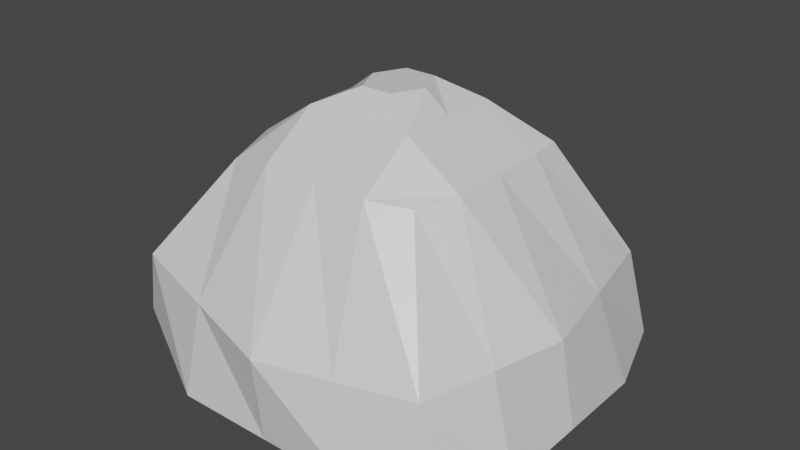 # Source: rock.blend  (saved by Blender 2.93.21; exported with 4.5.12 LTS)
import bpy
from mathutils import Matrix  # noqa: F401  (used for matrix-valued properties, if any)

bpy.ops.wm.read_factory_settings(use_empty=True)
scene = bpy.context.scene
scene.name = 'Scene'

# ---- collections
col_collection = bpy.data.collections.new('Collection'); scene.collection.children.link(col_collection)

# ---- materials (node trees are filled in below, after node groups)
mat_material = bpy.data.materials.new('Material')
mat_material.alpha_threshold = 0.0
mat_material.use_transparent_shadow = False
mat_material.line_color = (0.0, 0.0, 0.0, 1.0)

# ---- material node trees
mat_material.use_nodes = True; mat_material.node_tree.nodes.clear()
_N = mat_material.node_tree.nodes; _L = mat_material.node_tree.links
n0 = _N.new('ShaderNodeOutputMaterial'); n0.name = 'Material Output'; n0.location = (300, 300)
n1 = _N.new('ShaderNodeBsdfPrincipled'); n1.name = 'Principled BSDF'; n1.location = (10, 300)
n1.distribution = 'GGX'
n1.subsurface_method = 'BURLEY'
n1.inputs[2].default_value = 0.4
n1.inputs[3].default_value = 1.45
n1.inputs[27].default_value = (0.0, 0.0, 0.0, 1.0)
n1.inputs[28].default_value = 1.0
_L.new(n1.outputs[0], n0.inputs[0])
n0.is_active_output = True

# ---- world
world_world = bpy.data.worlds.new('World'); scene.world = world_world
world_world.use_nodes = True; world_world.node_tree.nodes.clear()
_N = world_world.node_tree.nodes; _L = world_world.node_tree.links
n0 = _N.new('ShaderNodeOutputWorld'); n0.name = 'World Output'; n0.location = (300, 300)
n1 = _N.new('ShaderNodeBackground'); n1.name = 'Background'; n1.location = (10, 300)
n1.inputs[0].default_value = (0.05088, 0.05088, 0.05088, 1.0)
_L.new(n1.outputs[0], n0.inputs[0])
n0.is_active_output = True
world_world.color = (0.05088, 0.05088, 0.05088)
world_world.use_sun_shadow = False
world_world.sun_shadow_jitter_overblur = 0.0

# ---- meshes
me_cube = bpy.data.meshes.new('Cube')
me_cube.from_pydata([(0.975, 0.7977, 1.004), (1.536, 1.671, -1.008), (0.8268, -0.8123, 0.9506), (1.676, -1.454, -0.9732), (-1.0, 0.7894, 0.8072), (-1.509, 1.181, -1.0), (-1.0, -0.858, 0.8629), (-1.82, -1.247, -0.7008), (-0.1569, 1.719, -1.066), (0.01147, -1.0, 1.0), (0.01851, -1.669, -1.0), (0.01147, 1.0, 1.0), (1.439, 1.428, -0.1033), (-1.554, -1.383, 0.0), (1.38, -1.423, -0.1541), (-1.25, 1.445, 0.0), (0.01147, 1.781, 0.0), (0.07153, -1.806, -0.1541), (-1.82, 0.0006714, -1.0), (1.0, 0.0004472, 1.0), (-1.0, 0.0004472, 1.0), (1.815, 0.0006714, -1.0), (0.01147, 0.0004472, -1.0), (0.01147, 0.0004472, 1.522), (1.759, -0.1659, -0.1033), (-1.804, 0.0004472, 0.0), (0.9169, -1.669, -1.0), (0.5057, 1.0, 1.0), (0.8455, 1.856, -1.065), (0.5057, -1.0, 1.0), (0.7259, -1.615, -0.1541), (0.7253, 1.733, -0.05165), (0.279, 0.0004472, 1.522), (0.9134, 0.0005593, -1.0), (-0.9008, 1.668, -1.0), (-0.4943, -1.0, 1.0), (-0.9008, -1.669, -1.0), (-0.4943, 1.0, 1.0), (-0.6191, 1.742, 0.0), (-0.7414, -1.594, -0.07703), (-0.9043, 0.0005593, -1.0), (-0.4943, 0.0004472, 1.347), (-1.0, 0.4978, 1.0), (1.815, 0.8304, -1.0), (-1.528, 0.719, 0.0), (-1.82, 0.8304, -1.0), (1.0, 0.4978, 1.0), (0.01497, 0.8303, -1.0), (0.01147, 0.4978, 1.347), (1.6, 0.6271, -0.1033), (0.9152, 0.8304, -1.0), (0.1477, 0.271, 1.522), (-0.1362, 0.271, 1.522), (-0.9025, 0.8304, -1.0), (-1.82, -0.8297, -1.0), (1.0, -0.4972, 1.0), (0.01497, -0.8298, -1.0), (0.01147, -0.2705, 1.522), (1.571, -0.7914, -0.1285), (-1.0, -0.4972, 1.0), (1.815, -0.8297, -1.0), (-1.68, -0.6876, 0.0), (0.1477, -0.2705, 1.522), (0.9152, -0.8298, -1.0), (-0.9025, -0.8298, -1.0), (-0.1362, -0.2705, 1.522), (0.5057, 0.4978, 1.347), (0.5057, 0.0004472, 1.347), (-0.4943, 0.4978, 1.347), (-0.2675, 0.0004472, 1.522), (0.01147, 0.271, 1.522), (0.5057, -0.4972, 1.347), (-0.4943, -0.4972, 1.347), (0.01147, -0.4972, 1.347)], [], [(72, 59, 6, 35), (39, 35, 6, 13), (44, 42, 4, 15), (63, 60, 3, 26), (58, 55, 2, 14), (31, 27, 0, 12), (38, 37, 11, 16), (64, 56, 10, 36), (30, 29, 9, 17), (71, 73, 9, 29), (26, 30, 17, 10), (34, 38, 16, 8), (28, 31, 12, 1), (60, 58, 14, 3), (45, 44, 15, 5), (36, 39, 13, 7), (54, 61, 25, 18), (43, 49, 24, 21), (51, 70, 23, 32), (53, 47, 22, 40), (49, 46, 19, 24), (50, 43, 21, 33), (61, 59, 20, 25), (68, 42, 20, 41), (47, 50, 33, 22), (46, 66, 67, 19), (8, 16, 31, 28), (3, 14, 30, 26), (55, 71, 29, 2), (14, 2, 29, 30), (16, 11, 27, 31), (56, 63, 26, 10), (70, 52, 69, 23), (45, 53, 40, 18), (10, 17, 39, 36), (5, 15, 38, 34), (54, 64, 36, 7), (15, 4, 37, 38), (17, 9, 35, 39), (73, 72, 35, 9), (5, 34, 53, 45), (11, 37, 68, 48), (0, 27, 66, 46), (8, 28, 50, 47), (37, 4, 42, 68), (28, 1, 43, 50), (12, 0, 46, 49), (34, 8, 47, 53), (27, 11, 48, 66), (1, 12, 49, 43), (18, 25, 44, 45), (25, 20, 42, 44), (23, 69, 65, 57), (18, 40, 64, 54), (22, 33, 63, 56), (19, 67, 71, 55), (13, 6, 59, 61), (7, 13, 61, 54), (21, 24, 58, 60), (32, 23, 57, 62), (40, 22, 56, 64), (24, 19, 55, 58), (33, 21, 60, 63), (41, 20, 59, 72), (51, 32, 67, 66), (69, 52, 68, 41), (52, 70, 48, 68), (70, 51, 66, 48), (32, 62, 71, 67), (65, 69, 41, 72), (57, 65, 72, 73), (62, 57, 73, 71)])
_uv = me_cube.uv_layers.new(name='UVMap')
_uv.uv.foreach_set('vector', [0.8118, 0.6872, 0.875, 0.6872, 0.875, 0.75, 0.8118, 0.75, 0.5, 0.9368, 0.625, 0.9368, 0.625, 1.0, 0.5, 1.0, 0.5, 0.1872, 0.625, 0.1872, 0.625, 0.25, 0.5, 0.25, 0.3132, 0.6872, 0.375, 0.6872, 0.375, 0.75, 0.3132, 0.75, 0.5, 0.6872, 0.625, 0.6872, 0.625, 0.75, 0.5, 0.75, 0.5, 0.4382, 0.625, 0.4382, 0.625, 0.5, 0.5, 0.5, 0.5, 0.3132, 0.625, 0.3132, 0.625, 0.3764, 0.5, 0.3764, 0.1882, 0.6872, 0.2514, 0.6872, 0.2514, 0.75, 0.1882, 0.75, 0.5, 0.8118, 0.625, 0.8118, 0.625, 0.8736, 0.5, 0.8736, 0.6868, 0.6872, 0.7486, 0.6872, 0.7486, 0.75, 0.6868, 0.75, 0.375, 0.8118, 0.5, 0.8118, 0.5, 0.8736, 0.375, 0.8736, 0.375, 0.3132, 0.5, 0.3132, 0.5, 0.3764, 0.375, 0.3764, 0.375, 0.4382, 0.5, 0.4382, 0.5, 0.5, 0.375, 0.5, 0.375, 0.6872, 0.5, 0.6872, 0.5, 0.75, 0.375, 0.75, 0.375, 0.1872, 0.5, 0.1872, 0.5, 0.25, 0.375, 0.25, 0.375, 0.9368, 0.5, 0.9368, 0.5, 1.0, 0.375, 1.0, 0.375, 0.06285, 0.5, 0.06285, 0.5, 0.1251, 0.375, 0.1251, 0.375, 0.5628, 0.5, 0.5628, 0.5, 0.6249, 0.375, 0.6249, 0.7151, 0.5911, 0.7486, 0.5911, 0.7486, 0.6249, 0.7151, 0.6249, 0.1882, 0.5628, 0.2514, 0.5628, 0.2514, 0.6249, 0.1882, 0.6249, 0.5, 0.5628, 0.625, 0.5628, 0.625, 0.6249, 0.5, 0.6249, 0.3132, 0.5628, 0.375, 0.5628, 0.375, 0.6249, 0.3132, 0.6249, 0.5, 0.06285, 0.625, 0.06285, 0.625, 0.1251, 0.5, 0.1251, 0.8118, 0.5628, 0.875, 0.5628, 0.875, 0.6249, 0.8118, 0.6249, 0.2514, 0.5628, 0.3132, 0.5628, 0.3132, 0.6249, 0.2514, 0.6249, 0.625, 0.5628, 0.6868, 0.5628, 0.6868, 0.6249, 0.625, 0.6249, 0.375, 0.3764, 0.5, 0.3764, 0.5, 0.4382, 0.375, 0.4382, 0.375, 0.75, 0.5, 0.75, 0.5, 0.8118, 0.375, 0.8118, 0.625, 0.6872, 0.6868, 0.6872, 0.6868, 0.75, 0.625, 0.75, 0.5, 0.75, 0.625, 0.75, 0.625, 0.8118, 0.5, 0.8118, 0.5, 0.3764, 0.625, 0.3764, 0.625, 0.4382, 0.5, 0.4382, 0.2514, 0.6872, 0.3132, 0.6872, 0.3132, 0.75, 0.2514, 0.75, 0.7486, 0.5911, 0.7834, 0.5911, 0.7834, 0.6249, 0.7486, 0.6249, 0.125, 0.5628, 0.1882, 0.5628, 0.1882, 0.6249, 0.125, 0.6249, 0.375, 0.8736, 0.5, 0.8736, 0.5, 0.9368, 0.375, 0.9368, 0.375, 0.25, 0.5, 0.25, 0.5, 0.3132, 0.375, 0.3132, 0.125, 0.6872, 0.1882, 0.6872, 0.1882, 0.75, 0.125, 0.75, 0.5, 0.25, 0.625, 0.25, 0.625, 0.3132, 0.5, 0.3132, 0.5, 0.8736, 0.625, 0.8736, 0.625, 0.9368, 0.5, 0.9368, 0.7486, 0.6872, 0.8118, 0.6872, 0.8118, 0.75, 0.7486, 0.75, 0.125, 0.5, 0.1882, 0.5, 0.1882, 0.5628, 0.125, 0.5628, 0.7486, 0.5, 0.8118, 0.5, 0.8118, 0.5628, 0.7486, 0.5628, 0.625, 0.5, 0.6868, 0.5, 0.6868, 0.5628, 0.625, 0.5628, 0.2514, 0.5, 0.3132, 0.5, 0.3132, 0.5628, 0.2514, 0.5628, 0.8118, 0.5, 0.875, 0.5, 0.875, 0.5628, 0.8118, 0.5628, 0.3132, 0.5, 0.375, 0.5, 0.375, 0.5628, 0.3132, 0.5628, 0.5, 0.5, 0.625, 0.5, 0.625, 0.5628, 0.5, 0.5628, 0.1882, 0.5, 0.2514, 0.5, 0.2514, 0.5628, 0.1882, 0.5628, 0.6868, 0.5, 0.7486, 0.5, 0.7486, 0.5628, 0.6868, 0.5628, 0.375, 0.5, 0.5, 0.5, 0.5, 0.5628, 0.375, 0.5628, 0.375, 0.1251, 0.5, 0.1251, 0.5, 0.1872, 0.375, 0.1872, 0.5, 0.1251, 0.625, 0.1251, 0.625, 0.1872, 0.5, 0.1872, 0.7486, 0.6249, 0.7834, 0.6249, 0.7834, 0.6588, 0.7486, 0.6588, 0.125, 0.6249, 0.1882, 0.6249, 0.1882, 0.6872, 0.125, 0.6872, 0.2514, 0.6249, 0.3132, 0.6249, 0.3132, 0.6872, 0.2514, 0.6872, 0.625, 0.6249, 0.6868, 0.6249, 0.6868, 0.6872, 0.625, 0.6872, 0.5, 0.0, 0.625, 0.0, 0.625, 0.06285, 0.5, 0.06285, 0.375, 0.0, 0.5, 0.0, 0.5, 0.06285, 0.375, 0.06285, 0.375, 0.6249, 0.5, 0.6249, 0.5, 0.6872, 0.375, 0.6872, 0.7151, 0.6249, 0.7486, 0.6249, 0.7486, 0.6588, 0.7151, 0.6588, 0.1882, 0.6249, 0.2514, 0.6249, 0.2514, 0.6872, 0.1882, 0.6872, 0.5, 0.6249, 0.625, 0.6249, 0.625, 0.6872, 0.5, 0.6872, 0.3132, 0.6249, 0.375, 0.6249, 0.375, 0.6872, 0.3132, 0.6872, 0.8118, 0.6249, 0.875, 0.6249, 0.875, 0.6872, 0.8118, 0.6872, 0.7151, 0.5911, 0.7151, 0.6249, 0.6868, 0.6249, 0.6868, 0.5628, 0.7834, 0.6249, 0.7834, 0.5911, 0.8118, 0.5628, 0.8118, 0.6249, 0.7834, 0.5911, 0.7486, 0.5911, 0.7486, 0.5628, 0.8118, 0.5628, 0.7486, 0.5911, 0.7151, 0.5911, 0.6868, 0.5628, 0.7486, 0.5628, 0.7151, 0.6249, 0.7151, 0.6588, 0.6868, 0.6872, 0.6868, 0.6249, 0.7834, 0.6588, 0.7834, 0.6249, 0.8118, 0.6249, 0.8118, 0.6872, 0.7486, 0.6588, 0.7834, 0.6588, 0.8118, 0.6872, 0.7486, 0.6872, 0.7151, 0.6588, 0.7486, 0.6588, 0.7486, 0.6872, 0.6868, 0.6872])
me_cube.materials.append(mat_material)
me_cube.use_remesh_preserve_volume = False
me_cube.use_remesh_preserve_attributes = False
me_cube.use_mirror_vertex_groups = False
me_cube.update()

# ---- objects
ob_cube = bpy.data.objects.new('Cube', me_cube)

# ---- transforms, parenting, visibility, modifiers, constraints
ob_cube.location = (0.0, 0.0, 0.0)
ob_cube.lock_rotations_4d = False
ob_cube.empty_display_type = 'ARROWS'
ob_cube.lineart.crease_threshold = 0.0

# ---- collection membership
col_collection.objects.link(ob_cube)

# ---- scene / render settings (as saved in the file)
scene.frame_start = 1; scene.frame_end = 250; scene.frame_set(1)
scene.render.engine = 'BLENDER_EEVEE_NEXT'
scene.cycles.use_denoising = False
scene.cycles.samples = 128
scene.cycles.sampling_pattern = 'TABULATED_SOBOL'
scene.cycles.use_adaptive_sampling = False
scene.cycles.use_light_tree = False
scene.view_settings.view_transform = 'Filmic'
bpy.context.view_layer.update()

# ---- added for rendering (the .blend has no active camera and no usable light): camera, sun
cam_auto = bpy.data.cameras.new('AutoCamera')
cam_auto.lens = 50.0
cam_auto.sensor_width = 36.0
cam_auto.clip_end = 1000.0
ob_auto_camera = bpy.data.objects.new('AutoCamera', cam_auto)
scene.collection.objects.link(ob_auto_camera)
ob_auto_camera.location = (5.33855, -6.38416, 4.50104)
ob_auto_camera.rotation_euler = (1.09748, -7.21219e-08, 0.694738)
scene.camera = ob_auto_camera
light_auto_sun = bpy.data.lights.new('AutoSun', 'SUN')
light_auto_sun.energy = 3.0
light_auto_sun.angle = 0.0523599
ob_auto_sun = bpy.data.objects.new('AutoSun', light_auto_sun)
scene.collection.objects.link(ob_auto_sun)
ob_auto_sun.rotation_euler = (0.872665, 0.174533, 0.523599)
bpy.context.view_layer.update()

